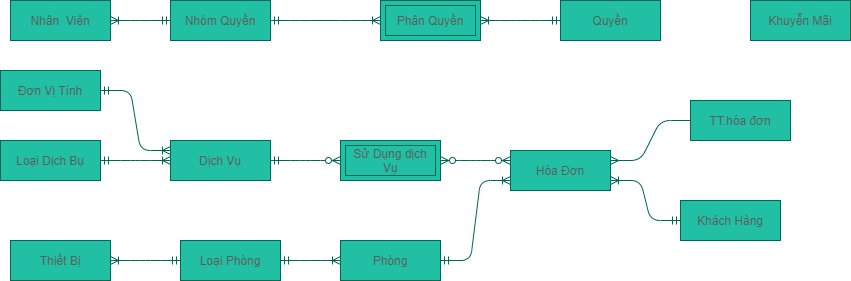

The diagram above was exported from draw.io. Its source (the exported page's mxGraphModel, read from the mxfile embedded in the PNG):
<mxGraphModel dx="1422" dy="1973" grid="1" gridSize="10" guides="1" tooltips="1" connect="1" arrows="1" fold="1" page="1" pageScale="1" pageWidth="827" pageHeight="1169" math="0" shadow="0">
  <root>
    <mxCell id="0" />
    <mxCell id="1" parent="0" />
    <mxCell id="BfGwLu9MFsEkwDNxOmYE-23" value="" style="edgeStyle=entityRelationEdgeStyle;fontSize=12;html=1;endArrow=ERoneToMany;startArrow=ERmandOne;strokeColor=#006658;fillColor=#21C0A5;fontColor=#5C5C5C;exitX=1;exitY=0.5;exitDx=0;exitDy=0;entryX=0;entryY=0.5;entryDx=0;entryDy=0;" parent="1" source="BfGwLu9MFsEkwDNxOmYE-79" target="BfGwLu9MFsEkwDNxOmYE-81" edge="1">
      <mxGeometry width="100" height="100" relative="1" as="geometry">
        <mxPoint x="830" y="410" as="sourcePoint" />
        <mxPoint x="720" y="190" as="targetPoint" />
      </mxGeometry>
    </mxCell>
    <mxCell id="BfGwLu9MFsEkwDNxOmYE-45" value="" style="edgeStyle=entityRelationEdgeStyle;fontSize=12;html=1;endArrow=ERoneToMany;startArrow=ERmandOne;strokeColor=#006658;fillColor=#21C0A5;fontColor=#5C5C5C;entryX=1;entryY=0.5;entryDx=0;entryDy=0;exitX=0;exitY=0.5;exitDx=0;exitDy=0;" parent="1" source="BfGwLu9MFsEkwDNxOmYE-79" target="BfGwLu9MFsEkwDNxOmYE-78" edge="1">
      <mxGeometry width="100" height="100" relative="1" as="geometry">
        <mxPoint x="500" y="420" as="sourcePoint" />
        <mxPoint x="-90" y="393" as="targetPoint" />
      </mxGeometry>
    </mxCell>
    <mxCell id="BfGwLu9MFsEkwDNxOmYE-46" value="" style="edgeStyle=entityRelationEdgeStyle;fontSize=12;html=1;endArrow=ERoneToMany;startArrow=ERmandOne;strokeColor=#006658;fontColor=#5C5C5C;exitX=1;exitY=0.5;exitDx=0;exitDy=0;entryX=0;entryY=0.5;entryDx=0;entryDy=0;" parent="1" source="BfGwLu9MFsEkwDNxOmYE-74" target="BfGwLu9MFsEkwDNxOmYE-76" edge="1">
      <mxGeometry width="100" height="100" relative="1" as="geometry">
        <mxPoint x="230" y="25" as="sourcePoint" />
        <mxPoint x="350" y="23" as="targetPoint" />
      </mxGeometry>
    </mxCell>
    <mxCell id="BfGwLu9MFsEkwDNxOmYE-48" value="" style="edgeStyle=entityRelationEdgeStyle;fontSize=12;html=1;endArrow=ERzeroToMany;startArrow=ERmandOne;entryX=0;entryY=0.5;entryDx=0;entryDy=0;strokeColor=#006658;fontColor=#5C5C5C;exitX=1;exitY=0.5;exitDx=0;exitDy=0;" parent="1" source="BfGwLu9MFsEkwDNxOmYE-76" target="BfGwLu9MFsEkwDNxOmYE-49" edge="1">
      <mxGeometry width="100" height="100" relative="1" as="geometry">
        <mxPoint x="550" y="23" as="sourcePoint" />
        <mxPoint x="670" y="23" as="targetPoint" />
      </mxGeometry>
    </mxCell>
    <mxCell id="BfGwLu9MFsEkwDNxOmYE-49" value="Sử Dụng dịch Vụ" style="shape=ext;margin=3;double=1;whiteSpace=wrap;html=1;align=center;strokeColor=#006658;fillColor=#21C0A5;fontColor=#5C5C5C;" parent="1" vertex="1">
      <mxGeometry x="680" y="90" width="100" height="40" as="geometry" />
    </mxCell>
    <mxCell id="BfGwLu9MFsEkwDNxOmYE-67" value="" style="edgeStyle=entityRelationEdgeStyle;fontSize=12;html=1;endArrow=ERoneToMany;startArrow=ERmandOne;strokeColor=#006658;fontColor=#5C5C5C;entryX=1;entryY=0.5;entryDx=0;entryDy=0;exitX=0;exitY=0.5;exitDx=0;exitDy=0;" parent="1" source="BfGwLu9MFsEkwDNxOmYE-72" target="BfGwLu9MFsEkwDNxOmYE-68" edge="1">
      <mxGeometry width="100" height="100" relative="1" as="geometry">
        <mxPoint x="170" y="-305" as="sourcePoint" />
        <mxPoint x="410" y="-260" as="targetPoint" />
      </mxGeometry>
    </mxCell>
    <mxCell id="BfGwLu9MFsEkwDNxOmYE-68" value="Phân Quyền" style="shape=ext;margin=3;double=1;whiteSpace=wrap;html=1;align=center;strokeColor=#006658;fillColor=#21C0A5;fontColor=#5C5C5C;" parent="1" vertex="1">
      <mxGeometry x="720" y="-50" width="100" height="40" as="geometry" />
    </mxCell>
    <mxCell id="BfGwLu9MFsEkwDNxOmYE-69" value="" style="edgeStyle=entityRelationEdgeStyle;fontSize=12;html=1;endArrow=ERoneToMany;startArrow=ERmandOne;strokeColor=#006658;fontColor=#5C5C5C;exitX=0;exitY=0.5;exitDx=0;exitDy=0;entryX=1;entryY=0.5;entryDx=0;entryDy=0;" parent="1" source="BfGwLu9MFsEkwDNxOmYE-71" target="BfGwLu9MFsEkwDNxOmYE-73" edge="1">
      <mxGeometry width="100" height="100" relative="1" as="geometry">
        <mxPoint x="550" y="-70" as="sourcePoint" />
        <mxPoint x="1120" y="-20" as="targetPoint" />
      </mxGeometry>
    </mxCell>
    <mxCell id="BfGwLu9MFsEkwDNxOmYE-71" value="Nhóm Quyền" style="whiteSpace=wrap;html=1;align=center;rounded=0;sketch=0;strokeColor=#006658;fillColor=#21C0A5;fontColor=#5C5C5C;" parent="1" vertex="1">
      <mxGeometry x="510" y="-50" width="100" height="40" as="geometry" />
    </mxCell>
    <mxCell id="BfGwLu9MFsEkwDNxOmYE-72" value="Quyền" style="whiteSpace=wrap;html=1;align=center;rounded=0;sketch=0;strokeColor=#006658;fillColor=#21C0A5;fontColor=#5C5C5C;" parent="1" vertex="1">
      <mxGeometry x="900" y="-50" width="100" height="40" as="geometry" />
    </mxCell>
    <mxCell id="BfGwLu9MFsEkwDNxOmYE-73" value="Nhân&amp;nbsp; Viên" style="whiteSpace=wrap;html=1;align=center;rounded=0;sketch=0;strokeColor=#006658;fillColor=#21C0A5;fontColor=#5C5C5C;" parent="1" vertex="1">
      <mxGeometry x="350" y="-50" width="100" height="40" as="geometry" />
    </mxCell>
    <mxCell id="BfGwLu9MFsEkwDNxOmYE-74" value="Loại Dịch Bụ" style="whiteSpace=wrap;html=1;align=center;rounded=0;sketch=0;strokeColor=#006658;fillColor=#21C0A5;fontColor=#5C5C5C;" parent="1" vertex="1">
      <mxGeometry x="340" y="90" width="100" height="40" as="geometry" />
    </mxCell>
    <mxCell id="BfGwLu9MFsEkwDNxOmYE-76" value="Dịch Vụ" style="whiteSpace=wrap;html=1;align=center;rounded=0;sketch=0;strokeColor=#006658;fillColor=#21C0A5;fontColor=#5C5C5C;" parent="1" vertex="1">
      <mxGeometry x="510" y="90" width="100" height="40" as="geometry" />
    </mxCell>
    <mxCell id="BfGwLu9MFsEkwDNxOmYE-77" value="Khuyễn Mãi" style="whiteSpace=wrap;html=1;align=center;rounded=0;sketch=0;strokeColor=#006658;fillColor=#21C0A5;fontColor=#5C5C5C;" parent="1" vertex="1">
      <mxGeometry x="1090" y="-50" width="100" height="40" as="geometry" />
    </mxCell>
    <mxCell id="BfGwLu9MFsEkwDNxOmYE-78" value="Thiết Bị" style="whiteSpace=wrap;html=1;align=center;rounded=0;sketch=0;strokeColor=#006658;fillColor=#21C0A5;fontColor=#5C5C5C;" parent="1" vertex="1">
      <mxGeometry x="350" y="190" width="100" height="40" as="geometry" />
    </mxCell>
    <mxCell id="BfGwLu9MFsEkwDNxOmYE-79" value="Loại Phòng" style="whiteSpace=wrap;html=1;align=center;rounded=0;sketch=0;strokeColor=#006658;fillColor=#21C0A5;fontColor=#5C5C5C;" parent="1" vertex="1">
      <mxGeometry x="520" y="190" width="100" height="40" as="geometry" />
    </mxCell>
    <mxCell id="BfGwLu9MFsEkwDNxOmYE-81" value="Phòng" style="whiteSpace=wrap;html=1;align=center;rounded=0;sketch=0;strokeColor=#006658;fillColor=#21C0A5;fontColor=#5C5C5C;" parent="1" vertex="1">
      <mxGeometry x="680" y="190" width="100" height="40" as="geometry" />
    </mxCell>
    <mxCell id="BfGwLu9MFsEkwDNxOmYE-88" value="Khách Hàng" style="whiteSpace=wrap;html=1;align=center;rounded=0;sketch=0;strokeColor=#006658;fillColor=#21C0A5;fontColor=#5C5C5C;" parent="1" vertex="1">
      <mxGeometry x="1020" y="150" width="100" height="40" as="geometry" />
    </mxCell>
    <mxCell id="BfGwLu9MFsEkwDNxOmYE-89" value="Hóa Đơn" style="whiteSpace=wrap;html=1;align=center;rounded=0;sketch=0;strokeColor=#006658;fillColor=#21C0A5;fontColor=#5C5C5C;" parent="1" vertex="1">
      <mxGeometry x="850" y="100" width="100" height="40" as="geometry" />
    </mxCell>
    <mxCell id="Ydj9u8JLbwcnqZ_ubyxi-2" value="" style="edgeStyle=entityRelationEdgeStyle;fontSize=12;html=1;endArrow=ERoneToMany;startArrow=ERmandOne;strokeColor=#006658;fontColor=#5C5C5C;exitX=1;exitY=0.5;exitDx=0;exitDy=0;" parent="1" source="BfGwLu9MFsEkwDNxOmYE-71" target="BfGwLu9MFsEkwDNxOmYE-68" edge="1">
      <mxGeometry width="100" height="100" relative="1" as="geometry">
        <mxPoint x="670" y="-30" as="sourcePoint" />
        <mxPoint x="330" y="-30" as="targetPoint" />
      </mxGeometry>
    </mxCell>
    <mxCell id="INb1mbBrosg8HMoTe5Wh-5" value="" style="edgeStyle=entityRelationEdgeStyle;fontSize=12;html=1;endArrow=ERoneToMany;startArrow=ERmandOne;strokeColor=#006658;fillColor=#21C0A5;exitX=1;exitY=0.5;exitDx=0;exitDy=0;entryX=0;entryY=0.75;entryDx=0;entryDy=0;fontColor=#5C5C5C;" parent="1" source="BfGwLu9MFsEkwDNxOmYE-81" target="BfGwLu9MFsEkwDNxOmYE-89" edge="1">
      <mxGeometry width="100" height="100" relative="1" as="geometry">
        <mxPoint x="790" y="340" as="sourcePoint" />
        <mxPoint x="840" y="190" as="targetPoint" />
      </mxGeometry>
    </mxCell>
    <mxCell id="GcIIey45crn5U5UoubCO-3" value="TT.hóa đơn" style="whiteSpace=wrap;html=1;align=center;rounded=0;sketch=0;strokeColor=#006658;fillColor=#21C0A5;fontColor=#5C5C5C;" parent="1" vertex="1">
      <mxGeometry x="1030" y="50" width="100" height="40" as="geometry" />
    </mxCell>
    <mxCell id="r-41dLyiw7aDhBRiIPoj-1" value="" style="edgeStyle=entityRelationEdgeStyle;fontSize=12;html=1;endArrow=ERmany;exitX=0;exitY=0.5;exitDx=0;exitDy=0;entryX=1;entryY=0.25;entryDx=0;entryDy=0;strokeColor=#006658;fontColor=#5C5C5C;" parent="1" source="GcIIey45crn5U5UoubCO-3" target="BfGwLu9MFsEkwDNxOmYE-89" edge="1">
      <mxGeometry width="100" height="100" relative="1" as="geometry">
        <mxPoint x="670" y="230" as="sourcePoint" />
        <mxPoint x="770" y="130" as="targetPoint" />
      </mxGeometry>
    </mxCell>
    <mxCell id="r-41dLyiw7aDhBRiIPoj-2" value="Đơn Vị Tính" style="whiteSpace=wrap;html=1;align=center;rounded=0;sketch=0;strokeColor=#006658;fillColor=#21C0A5;fontColor=#5C5C5C;" parent="1" vertex="1">
      <mxGeometry x="340" y="20" width="100" height="40" as="geometry" />
    </mxCell>
    <mxCell id="r-41dLyiw7aDhBRiIPoj-3" value="" style="edgeStyle=entityRelationEdgeStyle;fontSize=12;html=1;endArrow=ERoneToMany;startArrow=ERmandOne;strokeColor=#006658;fontColor=#5C5C5C;exitX=1;exitY=0.5;exitDx=0;exitDy=0;entryX=0;entryY=0.25;entryDx=0;entryDy=0;" parent="1" source="r-41dLyiw7aDhBRiIPoj-2" target="BfGwLu9MFsEkwDNxOmYE-76" edge="1">
      <mxGeometry width="100" height="100" relative="1" as="geometry">
        <mxPoint x="450" y="120" as="sourcePoint" />
        <mxPoint x="520" y="120" as="targetPoint" />
      </mxGeometry>
    </mxCell>
    <mxCell id="v38LCE36q74uwBaSMDtz-2" value="" style="edgeStyle=entityRelationEdgeStyle;fontSize=12;html=1;endArrow=ERzeroToMany;endFill=1;startArrow=ERzeroToMany;exitX=1;exitY=0.5;exitDx=0;exitDy=0;strokeColor=#006658;fontColor=#5C5C5C;" edge="1" parent="1" source="BfGwLu9MFsEkwDNxOmYE-49">
      <mxGeometry width="100" height="100" relative="1" as="geometry">
        <mxPoint x="750" y="210" as="sourcePoint" />
        <mxPoint x="850" y="110" as="targetPoint" />
      </mxGeometry>
    </mxCell>
    <mxCell id="v38LCE36q74uwBaSMDtz-3" value="" style="edgeStyle=entityRelationEdgeStyle;fontSize=12;html=1;endArrow=ERoneToMany;startArrow=ERmandOne;entryX=1;entryY=0.75;entryDx=0;entryDy=0;exitX=0;exitY=0.5;exitDx=0;exitDy=0;strokeColor=#006658;fontColor=#5C5C5C;" edge="1" parent="1" source="BfGwLu9MFsEkwDNxOmYE-88" target="BfGwLu9MFsEkwDNxOmYE-89">
      <mxGeometry width="100" height="100" relative="1" as="geometry">
        <mxPoint x="670" y="270" as="sourcePoint" />
        <mxPoint x="770" y="170" as="targetPoint" />
      </mxGeometry>
    </mxCell>
  </root>
</mxGraphModel>